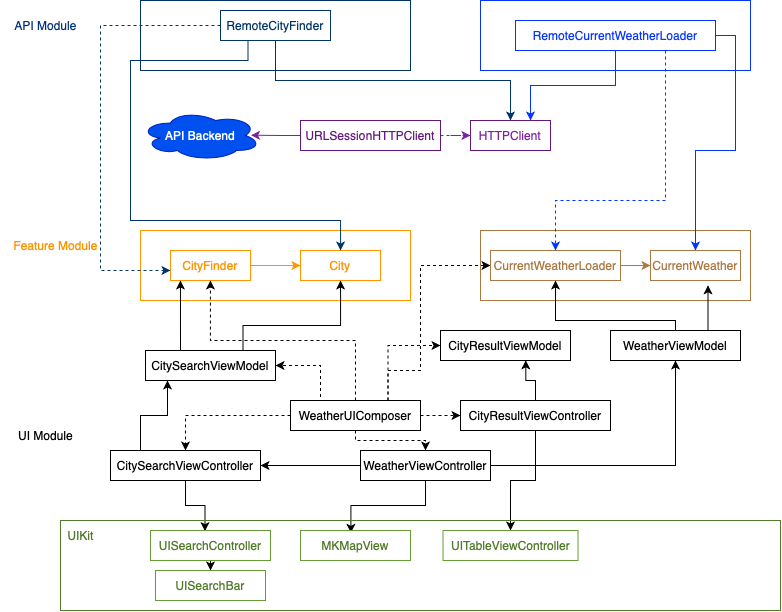

The diagram above was exported from draw.io. Its source (the exported page's mxGraphModel, read from the mxfile embedded in the PNG):
<mxGraphModel dx="1915" dy="631" grid="1" gridSize="10" guides="1" tooltips="1" connect="1" arrows="1" fold="1" page="1" pageScale="1" pageWidth="827" pageHeight="1169" math="0" shadow="0">
  <root>
    <mxCell id="0" />
    <mxCell id="1" parent="0" />
    <mxCell id="n3Q7bBrqnetT_p7iqde7-13" value="" style="rounded=0;whiteSpace=wrap;html=1;fillColor=none;strokeColor=#aa7942;" vertex="1" parent="1">
      <mxGeometry x="460" y="320" width="270" height="70" as="geometry" />
    </mxCell>
    <mxCell id="n3Q7bBrqnetT_p7iqde7-6" style="edgeStyle=orthogonalEdgeStyle;rounded=0;orthogonalLoop=1;jettySize=auto;html=1;exitX=1;exitY=0.5;exitDx=0;exitDy=0;entryX=0;entryY=0.5;entryDx=0;entryDy=0;strokeColor=#ff9300;" edge="1" parent="1" source="n3Q7bBrqnetT_p7iqde7-1" target="n3Q7bBrqnetT_p7iqde7-2">
      <mxGeometry relative="1" as="geometry" />
    </mxCell>
    <mxCell id="n3Q7bBrqnetT_p7iqde7-1" value="&lt;font color=&quot;#ff9300&quot;&gt;CityFinder&lt;/font&gt;" style="rounded=0;whiteSpace=wrap;html=1;strokeColor=#ff9300;" vertex="1" parent="1">
      <mxGeometry x="150" y="340" width="80" height="30" as="geometry" />
    </mxCell>
    <mxCell id="n3Q7bBrqnetT_p7iqde7-2" value="&lt;font color=&quot;#ff9300&quot;&gt;City&lt;/font&gt;" style="rounded=0;whiteSpace=wrap;html=1;strokeColor=#ff9300;" vertex="1" parent="1">
      <mxGeometry x="280" y="340" width="80" height="30" as="geometry" />
    </mxCell>
    <mxCell id="n3Q7bBrqnetT_p7iqde7-7" value="" style="rounded=0;whiteSpace=wrap;html=1;fillColor=none;strokeColor=#ff9300;" vertex="1" parent="1">
      <mxGeometry x="120" y="320" width="270" height="70" as="geometry" />
    </mxCell>
    <mxCell id="n3Q7bBrqnetT_p7iqde7-10" style="edgeStyle=orthogonalEdgeStyle;rounded=0;orthogonalLoop=1;jettySize=auto;html=1;exitX=1;exitY=0.5;exitDx=0;exitDy=0;entryX=0;entryY=0.5;entryDx=0;entryDy=0;strokeColor=#aa7942;" edge="1" parent="1" source="n3Q7bBrqnetT_p7iqde7-11" target="n3Q7bBrqnetT_p7iqde7-12">
      <mxGeometry relative="1" as="geometry" />
    </mxCell>
    <mxCell id="n3Q7bBrqnetT_p7iqde7-11" value="&lt;font color=&quot;#aa7942&quot;&gt;CurrentWeatherLoader&lt;/font&gt;" style="rounded=0;whiteSpace=wrap;html=1;strokeColor=#aa7942;" vertex="1" parent="1">
      <mxGeometry x="470" y="340" width="130" height="30" as="geometry" />
    </mxCell>
    <mxCell id="n3Q7bBrqnetT_p7iqde7-12" value="&lt;font color=&quot;#aa7942&quot;&gt;CurrentWeather&lt;/font&gt;" style="rounded=0;whiteSpace=wrap;html=1;strokeColor=#aa7942;" vertex="1" parent="1">
      <mxGeometry x="630" y="340" width="90" height="30" as="geometry" />
    </mxCell>
    <mxCell id="n3Q7bBrqnetT_p7iqde7-17" value="" style="rounded=0;whiteSpace=wrap;html=1;fillColor=none;strokeColor=#003366;" vertex="1" parent="1">
      <mxGeometry x="120" y="90" width="270" height="70" as="geometry" />
    </mxCell>
    <mxCell id="n3Q7bBrqnetT_p7iqde7-15" value="&lt;font color=&quot;#7b219f&quot;&gt;HTTPClient&lt;/font&gt;" style="rounded=0;whiteSpace=wrap;html=1;strokeColor=#61177c;" vertex="1" parent="1">
      <mxGeometry x="450" y="210" width="80" height="30" as="geometry" />
    </mxCell>
    <mxCell id="n3Q7bBrqnetT_p7iqde7-19" value="" style="rounded=0;whiteSpace=wrap;html=1;fillColor=none;strokeColor=#0433ff;" vertex="1" parent="1">
      <mxGeometry x="460" y="90" width="270" height="70" as="geometry" />
    </mxCell>
    <mxCell id="n3Q7bBrqnetT_p7iqde7-27" style="edgeStyle=orthogonalEdgeStyle;rounded=0;orthogonalLoop=1;jettySize=auto;html=1;exitX=0.5;exitY=1;exitDx=0;exitDy=0;strokeColor=#003366;" edge="1" parent="1" source="n3Q7bBrqnetT_p7iqde7-16" target="n3Q7bBrqnetT_p7iqde7-15">
      <mxGeometry relative="1" as="geometry" />
    </mxCell>
    <mxCell id="n3Q7bBrqnetT_p7iqde7-33" style="edgeStyle=orthogonalEdgeStyle;rounded=0;orthogonalLoop=1;jettySize=auto;html=1;exitX=0;exitY=0.5;exitDx=0;exitDy=0;entryX=0.111;entryY=0.571;entryDx=0;entryDy=0;entryPerimeter=0;dashed=1;strokeColor=#003366;" edge="1" parent="1" source="n3Q7bBrqnetT_p7iqde7-16" target="n3Q7bBrqnetT_p7iqde7-7">
      <mxGeometry relative="1" as="geometry">
        <mxPoint x="100" y="360" as="targetPoint" />
        <Array as="points">
          <mxPoint x="80" y="115" />
          <mxPoint x="80" y="360" />
        </Array>
      </mxGeometry>
    </mxCell>
    <mxCell id="n3Q7bBrqnetT_p7iqde7-34" style="edgeStyle=orthogonalEdgeStyle;rounded=0;orthogonalLoop=1;jettySize=auto;html=1;exitX=0.25;exitY=1;exitDx=0;exitDy=0;entryX=0.741;entryY=0.286;entryDx=0;entryDy=0;entryPerimeter=0;strokeColor=#003366;" edge="1" parent="1" source="n3Q7bBrqnetT_p7iqde7-16" target="n3Q7bBrqnetT_p7iqde7-7">
      <mxGeometry relative="1" as="geometry">
        <Array as="points">
          <mxPoint x="228" y="150" />
          <mxPoint x="110" y="150" />
          <mxPoint x="110" y="310" />
          <mxPoint x="320" y="310" />
        </Array>
      </mxGeometry>
    </mxCell>
    <mxCell id="n3Q7bBrqnetT_p7iqde7-16" value="&lt;span style=&quot;caret-color: rgb(0, 253, 255);&quot;&gt;&lt;font color=&quot;#003366&quot;&gt;RemoteCityFinder&lt;/font&gt;&lt;/span&gt;" style="rounded=0;whiteSpace=wrap;html=1;strokeColor=#003366;" vertex="1" parent="1">
      <mxGeometry x="200" y="100" width="110" height="30" as="geometry" />
    </mxCell>
    <mxCell id="n3Q7bBrqnetT_p7iqde7-38" style="edgeStyle=orthogonalEdgeStyle;rounded=0;orthogonalLoop=1;jettySize=auto;html=1;exitX=0.5;exitY=1;exitDx=0;exitDy=0;entryX=0.75;entryY=0;entryDx=0;entryDy=0;strokeColor=#0433ff;" edge="1" parent="1" source="n3Q7bBrqnetT_p7iqde7-20" target="n3Q7bBrqnetT_p7iqde7-15">
      <mxGeometry relative="1" as="geometry" />
    </mxCell>
    <mxCell id="n3Q7bBrqnetT_p7iqde7-39" style="edgeStyle=orthogonalEdgeStyle;rounded=0;orthogonalLoop=1;jettySize=auto;html=1;exitX=0.75;exitY=1;exitDx=0;exitDy=0;entryX=0.5;entryY=0;entryDx=0;entryDy=0;strokeColor=#0433ff;dashed=1;" edge="1" parent="1" source="n3Q7bBrqnetT_p7iqde7-20" target="n3Q7bBrqnetT_p7iqde7-11">
      <mxGeometry relative="1" as="geometry">
        <Array as="points">
          <mxPoint x="645" y="290" />
          <mxPoint x="535" y="290" />
        </Array>
      </mxGeometry>
    </mxCell>
    <mxCell id="n3Q7bBrqnetT_p7iqde7-43" style="edgeStyle=orthogonalEdgeStyle;rounded=0;orthogonalLoop=1;jettySize=auto;html=1;exitX=1;exitY=0.5;exitDx=0;exitDy=0;strokeColor=#0433ff;" edge="1" parent="1" source="n3Q7bBrqnetT_p7iqde7-20" target="n3Q7bBrqnetT_p7iqde7-12">
      <mxGeometry relative="1" as="geometry" />
    </mxCell>
    <mxCell id="n3Q7bBrqnetT_p7iqde7-20" value="&lt;font color=&quot;#0433ff&quot;&gt;RemoteCurrentWeatherLoader&lt;/font&gt;" style="rounded=0;whiteSpace=wrap;html=1;strokeColor=#0433ff;" vertex="1" parent="1">
      <mxGeometry x="495" y="110" width="200" height="30" as="geometry" />
    </mxCell>
    <mxCell id="n3Q7bBrqnetT_p7iqde7-29" style="edgeStyle=orthogonalEdgeStyle;rounded=0;orthogonalLoop=1;jettySize=auto;html=1;exitX=1;exitY=0.5;exitDx=0;exitDy=0;strokeColor=#7b219f;dashed=1;" edge="1" parent="1" source="n3Q7bBrqnetT_p7iqde7-28" target="n3Q7bBrqnetT_p7iqde7-15">
      <mxGeometry relative="1" as="geometry" />
    </mxCell>
    <mxCell id="n3Q7bBrqnetT_p7iqde7-41" style="edgeStyle=orthogonalEdgeStyle;rounded=0;orthogonalLoop=1;jettySize=auto;html=1;exitX=0;exitY=0.5;exitDx=0;exitDy=0;entryX=0.921;entryY=0.494;entryDx=0;entryDy=0;entryPerimeter=0;strokeColor=#7b219f;" edge="1" parent="1" source="n3Q7bBrqnetT_p7iqde7-28" target="n3Q7bBrqnetT_p7iqde7-35">
      <mxGeometry relative="1" as="geometry" />
    </mxCell>
    <mxCell id="n3Q7bBrqnetT_p7iqde7-28" value="&lt;font color=&quot;#61177c&quot;&gt;URLSessionHTTPClient&lt;/font&gt;" style="rounded=0;whiteSpace=wrap;html=1;strokeColor=#61177c;" vertex="1" parent="1">
      <mxGeometry x="280" y="210" width="140" height="30" as="geometry" />
    </mxCell>
    <mxCell id="n3Q7bBrqnetT_p7iqde7-35" value="API Backend" style="ellipse;shape=cloud;whiteSpace=wrap;html=1;fillColor=#0050ef;fontColor=#ffffff;strokeColor=#001DBC;" vertex="1" parent="1">
      <mxGeometry x="120" y="200" width="120" height="50" as="geometry" />
    </mxCell>
    <mxCell id="n3Q7bBrqnetT_p7iqde7-51" style="edgeStyle=orthogonalEdgeStyle;rounded=0;orthogonalLoop=1;jettySize=auto;html=1;entryX=1;entryY=0.5;entryDx=0;entryDy=0;" edge="1" parent="1" source="n3Q7bBrqnetT_p7iqde7-44" target="n3Q7bBrqnetT_p7iqde7-49">
      <mxGeometry relative="1" as="geometry" />
    </mxCell>
    <mxCell id="n3Q7bBrqnetT_p7iqde7-61" style="edgeStyle=orthogonalEdgeStyle;rounded=0;orthogonalLoop=1;jettySize=auto;html=1;" edge="1" parent="1" source="n3Q7bBrqnetT_p7iqde7-44" target="n3Q7bBrqnetT_p7iqde7-60">
      <mxGeometry relative="1" as="geometry" />
    </mxCell>
    <mxCell id="n3Q7bBrqnetT_p7iqde7-73" style="edgeStyle=orthogonalEdgeStyle;rounded=0;orthogonalLoop=1;jettySize=auto;html=1;exitX=0.5;exitY=1;exitDx=0;exitDy=0;entryX=0.458;entryY=0.078;entryDx=0;entryDy=0;entryPerimeter=0;" edge="1" parent="1" source="n3Q7bBrqnetT_p7iqde7-44" target="n3Q7bBrqnetT_p7iqde7-72">
      <mxGeometry relative="1" as="geometry">
        <mxPoint x="380" y="590" as="targetPoint" />
      </mxGeometry>
    </mxCell>
    <mxCell id="n3Q7bBrqnetT_p7iqde7-44" value="WeatherViewController" style="rounded=0;whiteSpace=wrap;html=1;" vertex="1" parent="1">
      <mxGeometry x="340" y="540" width="130" height="30" as="geometry" />
    </mxCell>
    <mxCell id="n3Q7bBrqnetT_p7iqde7-52" style="edgeStyle=orthogonalEdgeStyle;rounded=0;orthogonalLoop=1;jettySize=auto;html=1;entryX=0.5;entryY=0;entryDx=0;entryDy=0;dashed=1;" edge="1" parent="1" source="n3Q7bBrqnetT_p7iqde7-45" target="n3Q7bBrqnetT_p7iqde7-49">
      <mxGeometry relative="1" as="geometry" />
    </mxCell>
    <mxCell id="n3Q7bBrqnetT_p7iqde7-53" style="edgeStyle=orthogonalEdgeStyle;rounded=0;orthogonalLoop=1;jettySize=auto;html=1;exitX=0.25;exitY=0;exitDx=0;exitDy=0;entryX=1;entryY=0.5;entryDx=0;entryDy=0;dashed=1;" edge="1" parent="1" source="n3Q7bBrqnetT_p7iqde7-45" target="n3Q7bBrqnetT_p7iqde7-46">
      <mxGeometry relative="1" as="geometry">
        <Array as="points">
          <mxPoint x="300" y="490" />
          <mxPoint x="300" y="455" />
        </Array>
      </mxGeometry>
    </mxCell>
    <mxCell id="n3Q7bBrqnetT_p7iqde7-54" style="edgeStyle=orthogonalEdgeStyle;rounded=0;orthogonalLoop=1;jettySize=auto;html=1;exitX=0.5;exitY=0;exitDx=0;exitDy=0;entryX=0.259;entryY=0.714;entryDx=0;entryDy=0;entryPerimeter=0;dashed=1;" edge="1" parent="1" source="n3Q7bBrqnetT_p7iqde7-45" target="n3Q7bBrqnetT_p7iqde7-7">
      <mxGeometry relative="1" as="geometry">
        <Array as="points">
          <mxPoint x="335" y="430" />
          <mxPoint x="190" y="430" />
        </Array>
      </mxGeometry>
    </mxCell>
    <mxCell id="n3Q7bBrqnetT_p7iqde7-56" style="edgeStyle=orthogonalEdgeStyle;rounded=0;orthogonalLoop=1;jettySize=auto;html=1;exitX=0.75;exitY=0;exitDx=0;exitDy=0;entryX=0;entryY=0.5;entryDx=0;entryDy=0;dashed=1;" edge="1" parent="1" source="n3Q7bBrqnetT_p7iqde7-45" target="n3Q7bBrqnetT_p7iqde7-11">
      <mxGeometry relative="1" as="geometry">
        <Array as="points">
          <mxPoint x="368" y="460" />
          <mxPoint x="400" y="460" />
          <mxPoint x="400" y="355" />
        </Array>
      </mxGeometry>
    </mxCell>
    <mxCell id="n3Q7bBrqnetT_p7iqde7-57" style="edgeStyle=orthogonalEdgeStyle;rounded=0;orthogonalLoop=1;jettySize=auto;html=1;exitX=1;exitY=0.5;exitDx=0;exitDy=0;entryX=0;entryY=0.5;entryDx=0;entryDy=0;dashed=1;" edge="1" parent="1" source="n3Q7bBrqnetT_p7iqde7-45" target="n3Q7bBrqnetT_p7iqde7-50">
      <mxGeometry relative="1" as="geometry" />
    </mxCell>
    <mxCell id="n3Q7bBrqnetT_p7iqde7-58" style="edgeStyle=orthogonalEdgeStyle;rounded=0;orthogonalLoop=1;jettySize=auto;html=1;exitX=0.75;exitY=0;exitDx=0;exitDy=0;entryX=0;entryY=0.5;entryDx=0;entryDy=0;dashed=1;" edge="1" parent="1" source="n3Q7bBrqnetT_p7iqde7-45" target="n3Q7bBrqnetT_p7iqde7-48">
      <mxGeometry relative="1" as="geometry" />
    </mxCell>
    <mxCell id="n3Q7bBrqnetT_p7iqde7-59" style="edgeStyle=orthogonalEdgeStyle;rounded=0;orthogonalLoop=1;jettySize=auto;html=1;exitX=0.5;exitY=1;exitDx=0;exitDy=0;entryX=0.5;entryY=0;entryDx=0;entryDy=0;dashed=1;" edge="1" parent="1" source="n3Q7bBrqnetT_p7iqde7-45" target="n3Q7bBrqnetT_p7iqde7-44">
      <mxGeometry relative="1" as="geometry">
        <Array as="points">
          <mxPoint x="335" y="530" />
          <mxPoint x="405" y="530" />
        </Array>
      </mxGeometry>
    </mxCell>
    <mxCell id="n3Q7bBrqnetT_p7iqde7-45" value="WeatherUIComposer" style="rounded=0;whiteSpace=wrap;html=1;" vertex="1" parent="1">
      <mxGeometry x="270" y="490" width="130" height="30" as="geometry" />
    </mxCell>
    <mxCell id="n3Q7bBrqnetT_p7iqde7-84" style="edgeStyle=orthogonalEdgeStyle;rounded=0;orthogonalLoop=1;jettySize=auto;html=1;exitX=0.25;exitY=0;exitDx=0;exitDy=0;entryX=0.148;entryY=0.714;entryDx=0;entryDy=0;entryPerimeter=0;" edge="1" parent="1" source="n3Q7bBrqnetT_p7iqde7-46" target="n3Q7bBrqnetT_p7iqde7-7">
      <mxGeometry relative="1" as="geometry">
        <Array as="points">
          <mxPoint x="160" y="440" />
        </Array>
      </mxGeometry>
    </mxCell>
    <mxCell id="n3Q7bBrqnetT_p7iqde7-86" style="edgeStyle=orthogonalEdgeStyle;rounded=0;orthogonalLoop=1;jettySize=auto;html=1;exitX=0.75;exitY=0;exitDx=0;exitDy=0;entryX=0.741;entryY=0.714;entryDx=0;entryDy=0;entryPerimeter=0;" edge="1" parent="1" source="n3Q7bBrqnetT_p7iqde7-46" target="n3Q7bBrqnetT_p7iqde7-7">
      <mxGeometry relative="1" as="geometry" />
    </mxCell>
    <mxCell id="n3Q7bBrqnetT_p7iqde7-46" value="CitySearchViewModel" style="rounded=0;whiteSpace=wrap;html=1;" vertex="1" parent="1">
      <mxGeometry x="125" y="440" width="130" height="30" as="geometry" />
    </mxCell>
    <mxCell id="n3Q7bBrqnetT_p7iqde7-48" value="CityResultViewModel" style="rounded=0;whiteSpace=wrap;html=1;" vertex="1" parent="1">
      <mxGeometry x="420" y="420" width="130" height="30" as="geometry" />
    </mxCell>
    <mxCell id="n3Q7bBrqnetT_p7iqde7-62" style="edgeStyle=orthogonalEdgeStyle;rounded=0;orthogonalLoop=1;jettySize=auto;html=1;" edge="1" parent="1" source="n3Q7bBrqnetT_p7iqde7-49" target="n3Q7bBrqnetT_p7iqde7-46">
      <mxGeometry relative="1" as="geometry">
        <Array as="points">
          <mxPoint x="120" y="505" />
          <mxPoint x="147" y="505" />
        </Array>
      </mxGeometry>
    </mxCell>
    <mxCell id="n3Q7bBrqnetT_p7iqde7-74" style="edgeStyle=orthogonalEdgeStyle;rounded=0;orthogonalLoop=1;jettySize=auto;html=1;exitX=0.5;exitY=1;exitDx=0;exitDy=0;entryX=0.454;entryY=0.022;entryDx=0;entryDy=0;entryPerimeter=0;" edge="1" parent="1" source="n3Q7bBrqnetT_p7iqde7-49" target="n3Q7bBrqnetT_p7iqde7-66">
      <mxGeometry relative="1" as="geometry" />
    </mxCell>
    <mxCell id="n3Q7bBrqnetT_p7iqde7-49" value="CitySearchViewController" style="rounded=0;whiteSpace=wrap;html=1;" vertex="1" parent="1">
      <mxGeometry x="90" y="540" width="150" height="30" as="geometry" />
    </mxCell>
    <mxCell id="n3Q7bBrqnetT_p7iqde7-63" style="edgeStyle=orthogonalEdgeStyle;rounded=0;orthogonalLoop=1;jettySize=auto;html=1;exitX=0.5;exitY=0;exitDx=0;exitDy=0;entryX=0.656;entryY=0.994;entryDx=0;entryDy=0;entryPerimeter=0;" edge="1" parent="1" source="n3Q7bBrqnetT_p7iqde7-50" target="n3Q7bBrqnetT_p7iqde7-48">
      <mxGeometry relative="1" as="geometry" />
    </mxCell>
    <mxCell id="n3Q7bBrqnetT_p7iqde7-75" style="edgeStyle=orthogonalEdgeStyle;rounded=0;orthogonalLoop=1;jettySize=auto;html=1;exitX=0.5;exitY=1;exitDx=0;exitDy=0;entryX=0.5;entryY=0;entryDx=0;entryDy=0;" edge="1" parent="1" source="n3Q7bBrqnetT_p7iqde7-50" target="n3Q7bBrqnetT_p7iqde7-68">
      <mxGeometry relative="1" as="geometry" />
    </mxCell>
    <mxCell id="n3Q7bBrqnetT_p7iqde7-50" value="CityResultViewController" style="rounded=0;whiteSpace=wrap;html=1;" vertex="1" parent="1">
      <mxGeometry x="440" y="490" width="150" height="30" as="geometry" />
    </mxCell>
    <mxCell id="n3Q7bBrqnetT_p7iqde7-64" style="edgeStyle=orthogonalEdgeStyle;rounded=0;orthogonalLoop=1;jettySize=auto;html=1;exitX=0.5;exitY=0;exitDx=0;exitDy=0;entryX=0.5;entryY=1;entryDx=0;entryDy=0;" edge="1" parent="1" source="n3Q7bBrqnetT_p7iqde7-60" target="n3Q7bBrqnetT_p7iqde7-11">
      <mxGeometry relative="1" as="geometry">
        <Array as="points">
          <mxPoint x="655" y="410" />
          <mxPoint x="535" y="410" />
        </Array>
      </mxGeometry>
    </mxCell>
    <mxCell id="n3Q7bBrqnetT_p7iqde7-85" style="edgeStyle=orthogonalEdgeStyle;rounded=0;orthogonalLoop=1;jettySize=auto;html=1;exitX=0.75;exitY=0;exitDx=0;exitDy=0;entryX=0.639;entryY=1.161;entryDx=0;entryDy=0;entryPerimeter=0;" edge="1" parent="1" source="n3Q7bBrqnetT_p7iqde7-60" target="n3Q7bBrqnetT_p7iqde7-12">
      <mxGeometry relative="1" as="geometry" />
    </mxCell>
    <mxCell id="n3Q7bBrqnetT_p7iqde7-60" value="WeatherViewModel" style="rounded=0;whiteSpace=wrap;html=1;" vertex="1" parent="1">
      <mxGeometry x="590" y="420" width="130" height="30" as="geometry" />
    </mxCell>
    <mxCell id="n3Q7bBrqnetT_p7iqde7-76" style="edgeStyle=orthogonalEdgeStyle;rounded=0;orthogonalLoop=1;jettySize=auto;html=1;exitX=0.5;exitY=1;exitDx=0;exitDy=0;entryX=0.5;entryY=0;entryDx=0;entryDy=0;" edge="1" parent="1" source="n3Q7bBrqnetT_p7iqde7-66" target="n3Q7bBrqnetT_p7iqde7-70">
      <mxGeometry relative="1" as="geometry" />
    </mxCell>
    <mxCell id="n3Q7bBrqnetT_p7iqde7-66" value="&lt;font color=&quot;#4f7a28&quot;&gt;UISearchController&lt;/font&gt;" style="rounded=0;whiteSpace=wrap;html=1;strokeColor=#669c35;" vertex="1" parent="1">
      <mxGeometry x="130" y="620" width="120" height="30" as="geometry" />
    </mxCell>
    <mxCell id="n3Q7bBrqnetT_p7iqde7-68" value="&lt;font color=&quot;#4f7a28&quot;&gt;UITableViewController&lt;/font&gt;" style="rounded=0;whiteSpace=wrap;html=1;strokeColor=#669c35;" vertex="1" parent="1">
      <mxGeometry x="422.5" y="620" width="135" height="30" as="geometry" />
    </mxCell>
    <mxCell id="n3Q7bBrqnetT_p7iqde7-70" value="&lt;font color=&quot;#4f7a28&quot;&gt;UISearchBar&lt;/font&gt;" style="rounded=0;whiteSpace=wrap;html=1;strokeColor=#669c35;" vertex="1" parent="1">
      <mxGeometry x="135" y="660" width="110" height="30" as="geometry" />
    </mxCell>
    <mxCell id="n3Q7bBrqnetT_p7iqde7-72" value="&lt;font color=&quot;#4f7a28&quot;&gt;MKMapView&lt;/font&gt;" style="rounded=0;whiteSpace=wrap;html=1;strokeColor=#669c35;" vertex="1" parent="1">
      <mxGeometry x="280" y="620" width="110" height="30" as="geometry" />
    </mxCell>
    <mxCell id="n3Q7bBrqnetT_p7iqde7-77" value="" style="rounded=0;whiteSpace=wrap;html=1;fillColor=none;strokeColor=#4f7a28;" vertex="1" parent="1">
      <mxGeometry x="40" y="610" width="720" height="90" as="geometry" />
    </mxCell>
    <mxCell id="n3Q7bBrqnetT_p7iqde7-78" value="&lt;font color=&quot;#4f7a28&quot;&gt;UIKit&lt;/font&gt;" style="text;html=1;align=center;verticalAlign=middle;resizable=0;points=[];autosize=1;strokeColor=none;fillColor=none;" vertex="1" parent="1">
      <mxGeometry x="35" y="610" width="50" height="30" as="geometry" />
    </mxCell>
    <mxCell id="n3Q7bBrqnetT_p7iqde7-80" value="UI Module" style="text;html=1;align=center;verticalAlign=middle;resizable=0;points=[];autosize=1;strokeColor=none;fillColor=none;" vertex="1" parent="1">
      <mxGeometry x="-15" y="510" width="80" height="30" as="geometry" />
    </mxCell>
    <mxCell id="n3Q7bBrqnetT_p7iqde7-81" value="&lt;font color=&quot;#ff9300&quot;&gt;Feature Module&lt;/font&gt;" style="text;html=1;align=center;verticalAlign=middle;resizable=0;points=[];autosize=1;strokeColor=none;fillColor=none;" vertex="1" parent="1">
      <mxGeometry x="-20" y="320" width="110" height="30" as="geometry" />
    </mxCell>
    <mxCell id="n3Q7bBrqnetT_p7iqde7-83" value="&lt;font color=&quot;#002e7a&quot;&gt;API Module&lt;/font&gt;" style="text;html=1;align=center;verticalAlign=middle;resizable=0;points=[];autosize=1;strokeColor=none;fillColor=none;" vertex="1" parent="1">
      <mxGeometry x="-20" y="100" width="90" height="30" as="geometry" />
    </mxCell>
  </root>
</mxGraphModel>